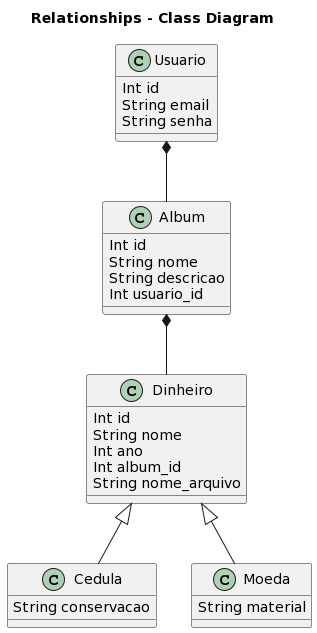

The diagram above was rendered by PlantUML. Its source (embedded in the PNG):
@startuml
title Relationships - Class Diagram

class Usuario {
  Int id
  String email
  String senha
  
}

class Album {
  Int id
  String nome
  String descricao
  Int usuario_id
}

class Dinheiro {
  Int id
  String nome
  Int ano
  Int album_id
  String nome_arquivo
}

class Cedula {
  String conservacao
}
class Moeda {
  String material
}

Usuario *-- Album
Album *-- Dinheiro

Dinheiro <|-- Cedula
Dinheiro <|-- Moeda
@enduml